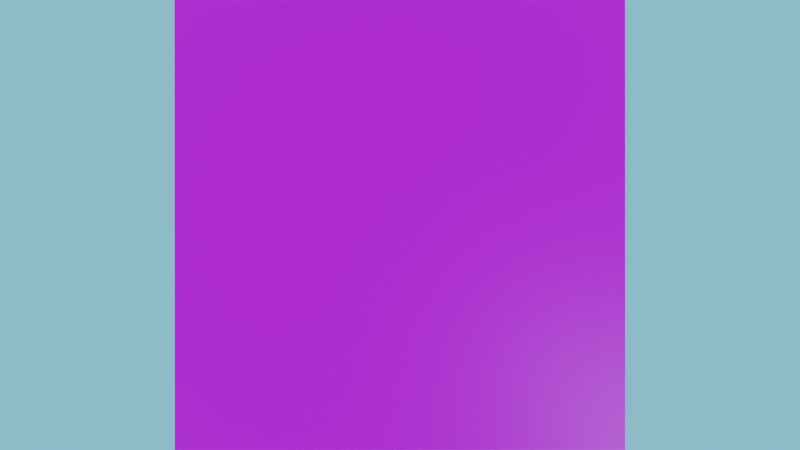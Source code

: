 # Source: nimbus_24bits.blend  (saved by Blender 2.90.8; exported with 4.5.12 LTS)
import bpy
from mathutils import Matrix  # noqa: F401  (used for matrix-valued properties, if any)

bpy.ops.wm.read_factory_settings(use_empty=True)
scene = bpy.context.scene
scene.name = 'Scene'

# ---- collections
col_collection = bpy.data.collections.new('Collection'); scene.collection.children.link(col_collection)

# ---- images (referenced by path relative to the original .blend; pixels are not part of the script)
import os
ASSET_DIR = os.environ.get("B2B_ASSET_DIR", "")  # directory of the original .blend (textures are referenced by path, not embedded)
HERE = os.path.dirname(os.path.abspath(__file__))  # packed textures are extracted next to this script under _unpacked/

def load_image(name, relpath, width, height, colorspace="sRGB"):
    """Load a texture the original file referenced (path relative to the .blend, or extracted next to this script)."""
    p = next((c for c in (os.path.join(HERE, relpath), os.path.join(ASSET_DIR, relpath)) if relpath and os.path.exists(c)), "")
    if p:
        img = bpy.data.images.load(p, check_existing=True)
        img.name = name
    else:  # same state as the original file: an image datablock whose file is absent (Cycles renders it pink)
        img = bpy.data.images.new(name, width, height)
        img.source = "FILE"
        img.filepath = "//" + (relpath or name)
    img.colorspace_settings.name = colorspace
    return img
img_nimbus_24bits_transparent_png = load_image('nimbus_24bits_transparent.png', 'nimbus_24bits_transparent.png', 1024, 1024, 'sRGB')

# ---- materials (node trees are filled in below, after node groups)
mat_save_the_nimbus = bpy.data.materials.new('save the nimbus')
mat_save_the_nimbus.use_transparency_overlap = False
mat_save_the_nimbus.show_transparent_back = False
mat_save_the_nimbus.use_backface_culling = True
mat_save_the_nimbus.diffuse_color = (1.0, 1.0, 1.0, 1.0)
mat_save_the_nimbus.roughness = 1.0
mat_save_the_nimbus.specular_intensity = 0.0

# ---- node groups
ng_mmdtexuv = bpy.data.node_groups.new('MMDTexUV', 'ShaderNodeTree')
_s = ng_mmdtexuv.interface.new_socket(name='Base UV', in_out='OUTPUT', socket_type='NodeSocketVector')
_s.min_value = 0.0
_s.max_value = -10.0
_s = ng_mmdtexuv.interface.new_socket(name='Toon UV', in_out='OUTPUT', socket_type='NodeSocketVector')
_s.min_value = 0.0
_s.max_value = -10.0
_s = ng_mmdtexuv.interface.new_socket(name='Sphere UV', in_out='OUTPUT', socket_type='NodeSocketVector')
_s.min_value = 0.0
_s.max_value = -10.0
_s = ng_mmdtexuv.interface.new_socket(name='SubTex UV', in_out='OUTPUT', socket_type='NodeSocketVector')
_s.min_value = 0.0
_s.max_value = -10.0
_N = ng_mmdtexuv.nodes; _L = ng_mmdtexuv.links
n0 = _N.new('NodeGroupOutput'); n0.name = 'Group Output'; n0.location = (1260, 0)
n1 = _N.new('ShaderNodeTexCoord'); n1.name = 'Texture Coordinate'; n1.location = (0, 0)
n2 = _N.new('ShaderNodeUVMap'); n2.name = 'UV Map'; n2.location = (840, -440)
n2.uv_map = 'UV1'
n3 = _N.new('ShaderNodeVectorTransform'); n3.name = 'Vector Transform'; n3.location = (210, -220)
n3.vector_type = 'NORMAL'
n3.convert_from = 'OBJECT'
n3.convert_to = 'CAMERA'
n4 = _N.new('ShaderNodeMapping'); n4.name = 'Mapping'; n4.location = (420, -220)
n4.inputs[1].default_value = (0.5, 0.5, 0.0)
n4.inputs[3].default_value = (0.5, 0.5, 1.0)
_L.new(n1.outputs[1], n3.inputs[0])
_L.new(n3.outputs[0], n4.inputs[0])
_L.new(n1.outputs[2], n0.inputs[0])
_L.new(n4.outputs[0], n0.inputs[1])
_L.new(n4.outputs[0], n0.inputs[2])
_L.new(n2.outputs[0], n0.inputs[3])
n0.is_active_output = True

# ---- material node trees
mat_save_the_nimbus.use_nodes = True; mat_save_the_nimbus.node_tree.nodes.clear()
_N = mat_save_the_nimbus.node_tree.nodes; _L = mat_save_the_nimbus.node_tree.links
n0 = _N.new('ShaderNodeBsdfPrincipled'); n0.name = 'Principled BSDF'; n0.location = (1528, -445)
n0.distribution = 'GGX'
n0.subsurface_method = 'BURLEY'
n0.inputs[3].default_value = 1.45
n0.inputs[27].default_value = (0.0, 0.0, 0.0, 1.0)
n0.inputs[28].default_value = 1.0
n1 = _N.new('ShaderNodeTexImage'); n1.name = 'Image Texture.010'; n1.location = (1152, -521)
n1.image = img_nimbus_24bits_transparent_png
n2 = _N.new('ShaderNodeGroup'); n2.name = 'mmd_tex_uv'; n2.location = (-1050, 950)
n2.node_tree = ng_mmdtexuv
n3 = _N.new('ShaderNodeOutputMaterial'); n3.name = 'Material Output'; n3.location = (2454, -526)
n3.target = 'CYCLES'
n4 = _N.new('ShaderNodeOutputMaterial'); n4.name = 'Material Output.001'; n4.location = (0, 0)
n4.target = 'EEVEE'
n5 = _N.new('ShaderNodeMixShader'); n5.name = 'Mix Shader'; n5.location = (0, 0)
n5.label = 'Disable Shadow'
n5.hide = True
n6 = _N.new('ShaderNodeLightPath'); n6.name = 'Light Path'; n6.location = (0, 0)
n6.hide = True
n7 = _N.new('ShaderNodeBsdfTransparent'); n7.name = 'Transparent BSDF'; n7.location = (0, 0)
n7.hide = True
_L.new(n1.outputs[0], n0.inputs[0])
_L.new(n1.outputs[1], n0.inputs[4])
_L.new(n0.outputs[0], n3.inputs[0])
_L.new(n0.outputs[0], n5.inputs[1])
_L.new(n5.outputs[0], n4.inputs[0])
_L.new(n6.outputs[1], n5.inputs[0])
_L.new(n7.outputs[0], n5.inputs[2])
n3.is_active_output = True

# ---- world
world_world = bpy.data.worlds.new('World'); scene.world = world_world
world_world.use_nodes = True; world_world.node_tree.nodes.clear()
_N = world_world.node_tree.nodes; _L = world_world.node_tree.links
n0 = _N.new('ShaderNodeOutputWorld'); n0.name = 'World Output'; n0.location = (300, 300)
n1 = _N.new('ShaderNodeBackground'); n1.name = 'Background'; n1.location = (10, 300)
n1.inputs[0].default_value = (0.2423, 0.6172, 0.8308, 1.0)
_L.new(n1.outputs[0], n0.inputs[0])
n0.is_active_output = True
world_world.color = (0.05088, 0.05088, 0.05088)
world_world.use_sun_shadow = False
world_world.sun_shadow_jitter_overblur = 0.0

# ---- cameras
cam_camera = bpy.data.cameras.new('Camera')
cam_camera.clip_end = 100.0
cam_camera.lens = 14.2
cam_camera.ortho_scale = 7.314

# ---- lights
light_light = bpy.data.lights.new('Light', 'SUN')
light_light.transmission_factor = 0.0
light_light.angle = 0.1993
light_light.energy = 1.0
light_light.shadow_soft_size = 0.1
light_light.shadow_cascade_max_distance = 1000.0

# ---- meshes
me_save_the_nimbus = bpy.data.meshes.new('save the nimbus')
me_save_the_nimbus.from_pydata([(-7.749e-06, -5.0, -5.0), (7.749e-06, 5.0, -5.0), (-7.749e-06, -5.0, 5.0), (7.749e-06, 5.0, 5.0)], [], [(0, 1, 3, 2)])
me_save_the_nimbus.polygons.foreach_set('use_smooth', [True] * 1)
_uv = me_save_the_nimbus.uv_layers.new(name='UVChannel_1')
_uv.uv.foreach_set('vector', [0.0, 0.0, 1.0, 0.0, 1.0, 1.0, 0.0, 1.0])
me_save_the_nimbus.materials.append(mat_save_the_nimbus)
me_save_the_nimbus.use_remesh_preserve_volume = False
me_save_the_nimbus.use_remesh_preserve_attributes = False
me_save_the_nimbus.use_mirror_vertex_groups = False
me_save_the_nimbus.update()
me_save_the_nimbus.normals_split_custom_set([tuple(v) for v in zip(*[iter([1.0, -1.55e-06, 2.91e-12, 1.0, -1.55e-06, 2.91e-12, 1.0, -1.55e-06, 2.91e-12, 1.0, -1.55e-06, 2.91e-12])] * 3)])

# ---- objects
ob_light = bpy.data.objects.new('Light', light_light)
ob_camera = bpy.data.objects.new('Camera', cam_camera)
ob_save_the_nimbus = bpy.data.objects.new('save the nimbus', me_save_the_nimbus)

# ---- transforms, parenting, visibility, modifiers, constraints
ob_light.location = (6.203, 3.911, 5.904)
ob_light.rotation_euler = (2.719, -1.013, 1.166)
ob_light.lock_rotations_4d = False
ob_light.empty_display_type = 'ARROWS'
ob_light.color = (0.0, 0.0, 0.0, 0.0)
ob_light.lineart.crease_threshold = 0.0
ob_camera.location = (7.0, 0.0, 0.0)
ob_camera.rotation_euler = (-1.571, -3.142, -1.571)
ob_camera.lock_rotations_4d = False
ob_camera.empty_display_type = 'ARROWS'
ob_camera.color = (0.0, 0.0, 0.0, 0.0)
ob_camera.display_type = 'WIRE'
ob_camera.lineart.crease_threshold = 0.0
ob_save_the_nimbus.location = (0.0, 0.0, 0.0)
ob_save_the_nimbus.color = (0.8, 0.8, 0.8, 1.0)
ob_save_the_nimbus.visible_shadow = False
ob_save_the_nimbus.lineart.crease_threshold = 0.0
_m = ob_save_the_nimbus.modifiers.new('Triangulate', 'TRIANGULATE')

# ---- collection membership
col_collection.objects.link(ob_light)
col_collection.objects.link(ob_camera)
col_collection.objects.link(ob_save_the_nimbus)

# ---- scene / render settings (as saved in the file)
scene.camera = ob_camera
scene.frame_start = 1; scene.frame_end = 250; scene.frame_set(1)
scene.render.engine = 'BLENDER_EEVEE_NEXT'
scene.cycles.use_denoising = False
scene.cycles.samples = 128
scene.cycles.sampling_pattern = 'TABULATED_SOBOL'
scene.cycles.use_adaptive_sampling = False
scene.cycles.use_light_tree = False
scene.view_settings.view_transform = 'Filmic'
bpy.context.view_layer.update()
